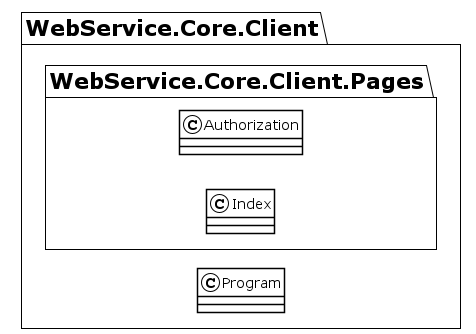

The diagram above was rendered by PlantUML. Its source (embedded in the PNG):
@startuml
!theme plain
left to right direction
package WebService.Core.Client {
    class Program { }
    package WebService.Core.Client.Pages {
        class Authorization {}
        class Index {}
    }
}

@enduml